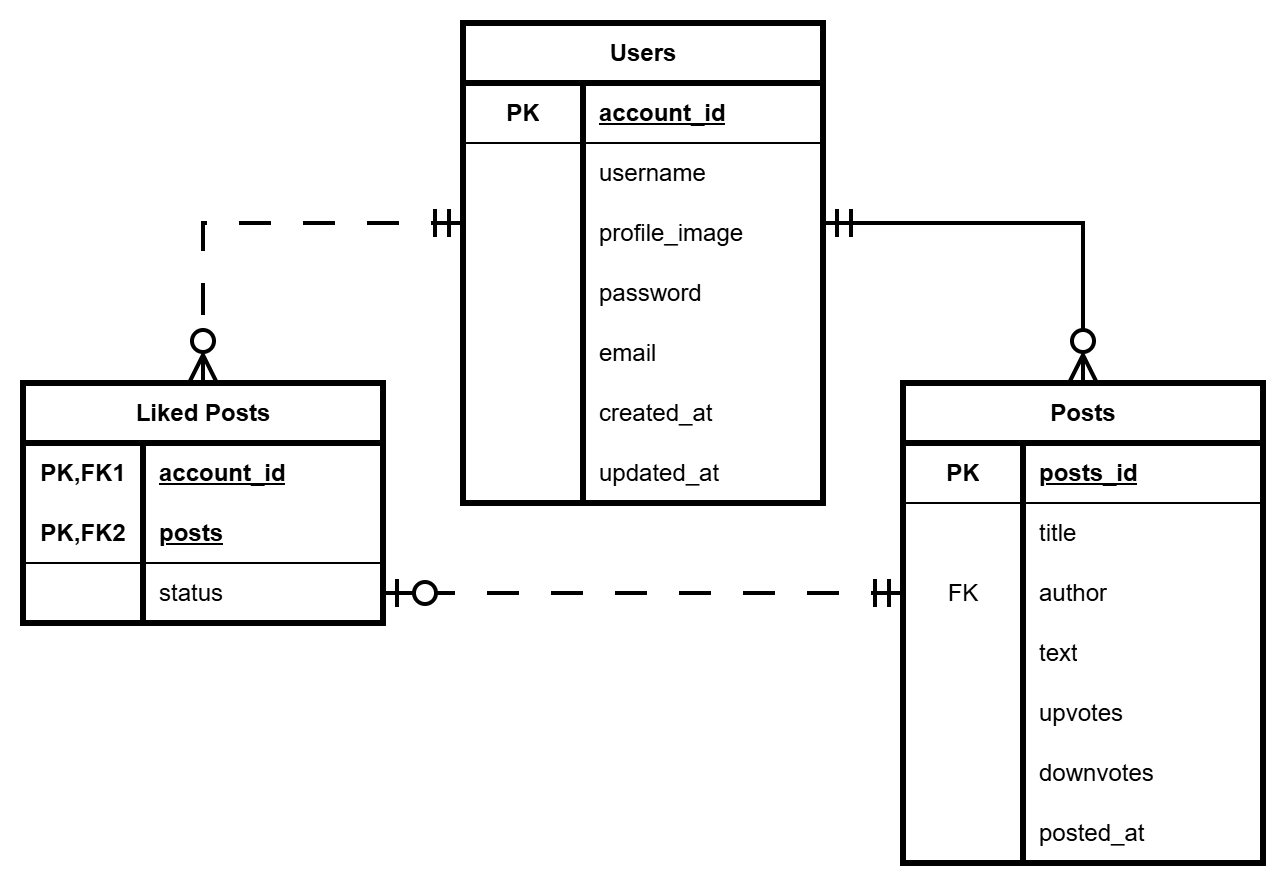

The diagram above was exported from draw.io. Its source (the exported page's mxGraphModel, read from the mxfile embedded in the PNG):
<mxGraphModel dx="1213" dy="828" grid="1" gridSize="10" guides="1" tooltips="1" connect="1" arrows="1" fold="1" page="1" pageScale="1" pageWidth="827" pageHeight="1169" math="0" shadow="0">
  <root>
    <mxCell id="0" />
    <mxCell id="1" parent="0" />
    <mxCell id="lnuOil5UIjSirVas7Svt-145" style="edgeStyle=orthogonalEdgeStyle;rounded=0;orthogonalLoop=1;jettySize=auto;html=1;entryX=0.5;entryY=0;entryDx=0;entryDy=0;endArrow=ERzeroToMany;endFill=0;startArrow=ERmandOne;startFill=0;labelBackgroundColor=none;fontColor=default;startSize=11;endSize=11;sourcePerimeterSpacing=0;strokeWidth=2;" edge="1" parent="1" source="lnuOil5UIjSirVas7Svt-69" target="lnuOil5UIjSirVas7Svt-56">
      <mxGeometry relative="1" as="geometry">
        <Array as="points">
          <mxPoint x="580" y="400" />
        </Array>
      </mxGeometry>
    </mxCell>
    <mxCell id="lnuOil5UIjSirVas7Svt-69" value="Users" style="shape=table;startSize=30;container=1;collapsible=1;childLayout=tableLayout;fixedRows=1;rowLines=0;fontStyle=1;align=center;resizeLast=1;html=1;whiteSpace=wrap;labelBackgroundColor=none;strokeWidth=3;" vertex="1" parent="1">
      <mxGeometry x="270" y="300" width="180" height="240" as="geometry" />
    </mxCell>
    <mxCell id="lnuOil5UIjSirVas7Svt-73" value="" style="shape=tableRow;horizontal=0;startSize=0;swimlaneHead=0;swimlaneBody=0;fillColor=none;collapsible=0;dropTarget=0;points=[[0,0.5],[1,0.5]];portConstraint=eastwest;top=0;left=0;right=0;bottom=1;html=1;labelBackgroundColor=none;" vertex="1" parent="lnuOil5UIjSirVas7Svt-69">
      <mxGeometry y="30" width="180" height="30" as="geometry" />
    </mxCell>
    <mxCell id="lnuOil5UIjSirVas7Svt-74" value="PK" style="shape=partialRectangle;connectable=0;fillColor=none;top=0;left=0;bottom=0;right=0;fontStyle=1;overflow=hidden;html=1;whiteSpace=wrap;labelBackgroundColor=none;" vertex="1" parent="lnuOil5UIjSirVas7Svt-73">
      <mxGeometry width="60" height="30" as="geometry">
        <mxRectangle width="60" height="30" as="alternateBounds" />
      </mxGeometry>
    </mxCell>
    <mxCell id="lnuOil5UIjSirVas7Svt-75" value="account_id" style="shape=partialRectangle;connectable=0;fillColor=none;top=0;left=0;bottom=0;right=0;align=left;spacingLeft=6;fontStyle=5;overflow=hidden;html=1;whiteSpace=wrap;labelBackgroundColor=none;" vertex="1" parent="lnuOil5UIjSirVas7Svt-73">
      <mxGeometry x="60" width="120" height="30" as="geometry">
        <mxRectangle width="120" height="30" as="alternateBounds" />
      </mxGeometry>
    </mxCell>
    <mxCell id="lnuOil5UIjSirVas7Svt-76" value="" style="shape=tableRow;horizontal=0;startSize=0;swimlaneHead=0;swimlaneBody=0;fillColor=none;collapsible=0;dropTarget=0;points=[[0,0.5],[1,0.5]];portConstraint=eastwest;top=0;left=0;right=0;bottom=0;html=1;labelBackgroundColor=none;" vertex="1" parent="lnuOil5UIjSirVas7Svt-69">
      <mxGeometry y="60" width="180" height="30" as="geometry" />
    </mxCell>
    <mxCell id="lnuOil5UIjSirVas7Svt-77" value="" style="shape=partialRectangle;connectable=0;fillColor=none;top=0;left=0;bottom=0;right=0;editable=1;overflow=hidden;html=1;whiteSpace=wrap;labelBackgroundColor=none;" vertex="1" parent="lnuOil5UIjSirVas7Svt-76">
      <mxGeometry width="60" height="30" as="geometry">
        <mxRectangle width="60" height="30" as="alternateBounds" />
      </mxGeometry>
    </mxCell>
    <mxCell id="lnuOil5UIjSirVas7Svt-78" value="username" style="shape=partialRectangle;connectable=0;fillColor=none;top=0;left=0;bottom=0;right=0;align=left;spacingLeft=6;overflow=hidden;html=1;whiteSpace=wrap;labelBackgroundColor=none;" vertex="1" parent="lnuOil5UIjSirVas7Svt-76">
      <mxGeometry x="60" width="120" height="30" as="geometry">
        <mxRectangle width="120" height="30" as="alternateBounds" />
      </mxGeometry>
    </mxCell>
    <mxCell id="lnuOil5UIjSirVas7Svt-79" value="" style="shape=tableRow;horizontal=0;startSize=0;swimlaneHead=0;swimlaneBody=0;fillColor=none;collapsible=0;dropTarget=0;points=[[0,0.5],[1,0.5]];portConstraint=eastwest;top=0;left=0;right=0;bottom=0;html=1;labelBackgroundColor=none;" vertex="1" parent="lnuOil5UIjSirVas7Svt-69">
      <mxGeometry y="90" width="180" height="30" as="geometry" />
    </mxCell>
    <mxCell id="lnuOil5UIjSirVas7Svt-80" value="" style="shape=partialRectangle;connectable=0;fillColor=none;top=0;left=0;bottom=0;right=0;editable=1;overflow=hidden;html=1;whiteSpace=wrap;labelBackgroundColor=none;" vertex="1" parent="lnuOil5UIjSirVas7Svt-79">
      <mxGeometry width="60" height="30" as="geometry">
        <mxRectangle width="60" height="30" as="alternateBounds" />
      </mxGeometry>
    </mxCell>
    <mxCell id="lnuOil5UIjSirVas7Svt-81" value="profile_image" style="shape=partialRectangle;connectable=0;fillColor=none;top=0;left=0;bottom=0;right=0;align=left;spacingLeft=6;overflow=hidden;html=1;whiteSpace=wrap;labelBackgroundColor=none;" vertex="1" parent="lnuOil5UIjSirVas7Svt-79">
      <mxGeometry x="60" width="120" height="30" as="geometry">
        <mxRectangle width="120" height="30" as="alternateBounds" />
      </mxGeometry>
    </mxCell>
    <mxCell id="lnuOil5UIjSirVas7Svt-121" value="" style="shape=tableRow;horizontal=0;startSize=0;swimlaneHead=0;swimlaneBody=0;fillColor=none;collapsible=0;dropTarget=0;points=[[0,0.5],[1,0.5]];portConstraint=eastwest;top=0;left=0;right=0;bottom=0;html=1;labelBackgroundColor=none;" vertex="1" parent="lnuOil5UIjSirVas7Svt-69">
      <mxGeometry y="120" width="180" height="30" as="geometry" />
    </mxCell>
    <mxCell id="lnuOil5UIjSirVas7Svt-122" value="" style="shape=partialRectangle;connectable=0;fillColor=none;top=0;left=0;bottom=0;right=0;editable=1;overflow=hidden;html=1;whiteSpace=wrap;labelBackgroundColor=none;" vertex="1" parent="lnuOil5UIjSirVas7Svt-121">
      <mxGeometry width="60" height="30" as="geometry">
        <mxRectangle width="60" height="30" as="alternateBounds" />
      </mxGeometry>
    </mxCell>
    <mxCell id="lnuOil5UIjSirVas7Svt-123" value="password" style="shape=partialRectangle;connectable=0;fillColor=none;top=0;left=0;bottom=0;right=0;align=left;spacingLeft=6;overflow=hidden;html=1;whiteSpace=wrap;labelBackgroundColor=none;" vertex="1" parent="lnuOil5UIjSirVas7Svt-121">
      <mxGeometry x="60" width="120" height="30" as="geometry">
        <mxRectangle width="120" height="30" as="alternateBounds" />
      </mxGeometry>
    </mxCell>
    <mxCell id="lnuOil5UIjSirVas7Svt-124" value="" style="shape=tableRow;horizontal=0;startSize=0;swimlaneHead=0;swimlaneBody=0;fillColor=none;collapsible=0;dropTarget=0;points=[[0,0.5],[1,0.5]];portConstraint=eastwest;top=0;left=0;right=0;bottom=0;html=1;labelBackgroundColor=none;" vertex="1" parent="lnuOil5UIjSirVas7Svt-69">
      <mxGeometry y="150" width="180" height="30" as="geometry" />
    </mxCell>
    <mxCell id="lnuOil5UIjSirVas7Svt-125" value="" style="shape=partialRectangle;connectable=0;fillColor=none;top=0;left=0;bottom=0;right=0;editable=1;overflow=hidden;html=1;whiteSpace=wrap;labelBackgroundColor=none;" vertex="1" parent="lnuOil5UIjSirVas7Svt-124">
      <mxGeometry width="60" height="30" as="geometry">
        <mxRectangle width="60" height="30" as="alternateBounds" />
      </mxGeometry>
    </mxCell>
    <mxCell id="lnuOil5UIjSirVas7Svt-126" value="email" style="shape=partialRectangle;connectable=0;fillColor=none;top=0;left=0;bottom=0;right=0;align=left;spacingLeft=6;overflow=hidden;html=1;whiteSpace=wrap;labelBackgroundColor=none;" vertex="1" parent="lnuOil5UIjSirVas7Svt-124">
      <mxGeometry x="60" width="120" height="30" as="geometry">
        <mxRectangle width="120" height="30" as="alternateBounds" />
      </mxGeometry>
    </mxCell>
    <mxCell id="lnuOil5UIjSirVas7Svt-127" value="" style="shape=tableRow;horizontal=0;startSize=0;swimlaneHead=0;swimlaneBody=0;fillColor=none;collapsible=0;dropTarget=0;points=[[0,0.5],[1,0.5]];portConstraint=eastwest;top=0;left=0;right=0;bottom=0;html=1;labelBackgroundColor=none;" vertex="1" parent="lnuOil5UIjSirVas7Svt-69">
      <mxGeometry y="180" width="180" height="30" as="geometry" />
    </mxCell>
    <mxCell id="lnuOil5UIjSirVas7Svt-128" value="" style="shape=partialRectangle;connectable=0;fillColor=none;top=0;left=0;bottom=0;right=0;editable=1;overflow=hidden;html=1;whiteSpace=wrap;labelBackgroundColor=none;" vertex="1" parent="lnuOil5UIjSirVas7Svt-127">
      <mxGeometry width="60" height="30" as="geometry">
        <mxRectangle width="60" height="30" as="alternateBounds" />
      </mxGeometry>
    </mxCell>
    <mxCell id="lnuOil5UIjSirVas7Svt-129" value="created_at" style="shape=partialRectangle;connectable=0;fillColor=none;top=0;left=0;bottom=0;right=0;align=left;spacingLeft=6;overflow=hidden;html=1;whiteSpace=wrap;labelBackgroundColor=none;" vertex="1" parent="lnuOil5UIjSirVas7Svt-127">
      <mxGeometry x="60" width="120" height="30" as="geometry">
        <mxRectangle width="120" height="30" as="alternateBounds" />
      </mxGeometry>
    </mxCell>
    <mxCell id="lnuOil5UIjSirVas7Svt-130" value="" style="shape=tableRow;horizontal=0;startSize=0;swimlaneHead=0;swimlaneBody=0;fillColor=none;collapsible=0;dropTarget=0;points=[[0,0.5],[1,0.5]];portConstraint=eastwest;top=0;left=0;right=0;bottom=0;html=1;labelBackgroundColor=none;" vertex="1" parent="lnuOil5UIjSirVas7Svt-69">
      <mxGeometry y="210" width="180" height="30" as="geometry" />
    </mxCell>
    <mxCell id="lnuOil5UIjSirVas7Svt-131" value="" style="shape=partialRectangle;connectable=0;fillColor=none;top=0;left=0;bottom=0;right=0;editable=1;overflow=hidden;html=1;whiteSpace=wrap;labelBackgroundColor=none;" vertex="1" parent="lnuOil5UIjSirVas7Svt-130">
      <mxGeometry width="60" height="30" as="geometry">
        <mxRectangle width="60" height="30" as="alternateBounds" />
      </mxGeometry>
    </mxCell>
    <mxCell id="lnuOil5UIjSirVas7Svt-132" value="updated_at" style="shape=partialRectangle;connectable=0;fillColor=none;top=0;left=0;bottom=0;right=0;align=left;spacingLeft=6;overflow=hidden;html=1;whiteSpace=wrap;labelBackgroundColor=none;" vertex="1" parent="lnuOil5UIjSirVas7Svt-130">
      <mxGeometry x="60" width="120" height="30" as="geometry">
        <mxRectangle width="120" height="30" as="alternateBounds" />
      </mxGeometry>
    </mxCell>
    <mxCell id="lnuOil5UIjSirVas7Svt-95" value="Liked Posts" style="shape=table;startSize=30;container=1;collapsible=1;childLayout=tableLayout;fixedRows=1;rowLines=0;fontStyle=1;align=center;resizeLast=1;html=1;whiteSpace=wrap;labelBackgroundColor=none;strokeWidth=3;" vertex="1" parent="1">
      <mxGeometry x="50" y="480" width="180" height="120" as="geometry" />
    </mxCell>
    <mxCell id="lnuOil5UIjSirVas7Svt-96" value="" style="shape=tableRow;horizontal=0;startSize=0;swimlaneHead=0;swimlaneBody=0;fillColor=none;collapsible=0;dropTarget=0;points=[[0,0.5],[1,0.5]];portConstraint=eastwest;top=0;left=0;right=0;bottom=0;html=1;labelBackgroundColor=none;" vertex="1" parent="lnuOil5UIjSirVas7Svt-95">
      <mxGeometry y="30" width="180" height="30" as="geometry" />
    </mxCell>
    <mxCell id="lnuOil5UIjSirVas7Svt-97" value="PK,FK1" style="shape=partialRectangle;connectable=0;fillColor=none;top=0;left=0;bottom=0;right=0;fontStyle=1;overflow=hidden;html=1;whiteSpace=wrap;labelBackgroundColor=none;" vertex="1" parent="lnuOil5UIjSirVas7Svt-96">
      <mxGeometry width="60" height="30" as="geometry">
        <mxRectangle width="60" height="30" as="alternateBounds" />
      </mxGeometry>
    </mxCell>
    <mxCell id="lnuOil5UIjSirVas7Svt-98" value="account_id" style="shape=partialRectangle;connectable=0;fillColor=none;top=0;left=0;bottom=0;right=0;align=left;spacingLeft=6;fontStyle=5;overflow=hidden;html=1;whiteSpace=wrap;labelBackgroundColor=none;" vertex="1" parent="lnuOil5UIjSirVas7Svt-96">
      <mxGeometry x="60" width="120" height="30" as="geometry">
        <mxRectangle width="120" height="30" as="alternateBounds" />
      </mxGeometry>
    </mxCell>
    <mxCell id="lnuOil5UIjSirVas7Svt-99" value="" style="shape=tableRow;horizontal=0;startSize=0;swimlaneHead=0;swimlaneBody=0;fillColor=none;collapsible=0;dropTarget=0;points=[[0,0.5],[1,0.5]];portConstraint=eastwest;top=0;left=0;right=0;bottom=1;html=1;labelBackgroundColor=none;" vertex="1" parent="lnuOil5UIjSirVas7Svt-95">
      <mxGeometry y="60" width="180" height="30" as="geometry" />
    </mxCell>
    <mxCell id="lnuOil5UIjSirVas7Svt-100" value="PK,FK2" style="shape=partialRectangle;connectable=0;fillColor=none;top=0;left=0;bottom=0;right=0;fontStyle=1;overflow=hidden;html=1;whiteSpace=wrap;labelBackgroundColor=none;" vertex="1" parent="lnuOil5UIjSirVas7Svt-99">
      <mxGeometry width="60" height="30" as="geometry">
        <mxRectangle width="60" height="30" as="alternateBounds" />
      </mxGeometry>
    </mxCell>
    <mxCell id="lnuOil5UIjSirVas7Svt-101" value="posts" style="shape=partialRectangle;connectable=0;fillColor=none;top=0;left=0;bottom=0;right=0;align=left;spacingLeft=6;fontStyle=5;overflow=hidden;html=1;whiteSpace=wrap;labelBackgroundColor=none;" vertex="1" parent="lnuOil5UIjSirVas7Svt-99">
      <mxGeometry x="60" width="120" height="30" as="geometry">
        <mxRectangle width="120" height="30" as="alternateBounds" />
      </mxGeometry>
    </mxCell>
    <mxCell id="lnuOil5UIjSirVas7Svt-102" value="" style="shape=tableRow;horizontal=0;startSize=0;swimlaneHead=0;swimlaneBody=0;fillColor=none;collapsible=0;dropTarget=0;points=[[0,0.5],[1,0.5]];portConstraint=eastwest;top=0;left=0;right=0;bottom=0;html=1;labelBackgroundColor=none;" vertex="1" parent="lnuOil5UIjSirVas7Svt-95">
      <mxGeometry y="90" width="180" height="30" as="geometry" />
    </mxCell>
    <mxCell id="lnuOil5UIjSirVas7Svt-103" value="" style="shape=partialRectangle;connectable=0;fillColor=none;top=0;left=0;bottom=0;right=0;editable=1;overflow=hidden;html=1;whiteSpace=wrap;labelBackgroundColor=none;" vertex="1" parent="lnuOil5UIjSirVas7Svt-102">
      <mxGeometry width="60" height="30" as="geometry">
        <mxRectangle width="60" height="30" as="alternateBounds" />
      </mxGeometry>
    </mxCell>
    <mxCell id="lnuOil5UIjSirVas7Svt-104" value="status" style="shape=partialRectangle;connectable=0;fillColor=none;top=0;left=0;bottom=0;right=0;align=left;spacingLeft=6;overflow=hidden;html=1;whiteSpace=wrap;labelBackgroundColor=none;" vertex="1" parent="lnuOil5UIjSirVas7Svt-102">
      <mxGeometry x="60" width="120" height="30" as="geometry">
        <mxRectangle width="120" height="30" as="alternateBounds" />
      </mxGeometry>
    </mxCell>
    <mxCell id="lnuOil5UIjSirVas7Svt-56" value="Posts" style="shape=table;startSize=30;container=1;collapsible=1;childLayout=tableLayout;fixedRows=1;rowLines=0;fontStyle=1;align=center;resizeLast=1;html=1;whiteSpace=wrap;labelBackgroundColor=none;strokeWidth=3;" vertex="1" parent="1">
      <mxGeometry x="490" y="480" width="180" height="240" as="geometry" />
    </mxCell>
    <mxCell id="lnuOil5UIjSirVas7Svt-60" value="" style="shape=tableRow;horizontal=0;startSize=0;swimlaneHead=0;swimlaneBody=0;fillColor=none;collapsible=0;dropTarget=0;points=[[0,0.5],[1,0.5]];portConstraint=eastwest;top=0;left=0;right=0;bottom=1;html=1;labelBackgroundColor=none;" vertex="1" parent="lnuOil5UIjSirVas7Svt-56">
      <mxGeometry y="30" width="180" height="30" as="geometry" />
    </mxCell>
    <mxCell id="lnuOil5UIjSirVas7Svt-61" value="PK" style="shape=partialRectangle;connectable=0;fillColor=none;top=0;left=0;bottom=0;right=0;fontStyle=1;overflow=hidden;html=1;whiteSpace=wrap;labelBackgroundColor=none;" vertex="1" parent="lnuOil5UIjSirVas7Svt-60">
      <mxGeometry width="60" height="30" as="geometry">
        <mxRectangle width="60" height="30" as="alternateBounds" />
      </mxGeometry>
    </mxCell>
    <mxCell id="lnuOil5UIjSirVas7Svt-62" value="posts_id" style="shape=partialRectangle;connectable=0;fillColor=none;top=0;left=0;bottom=0;right=0;align=left;spacingLeft=6;fontStyle=5;overflow=hidden;html=1;whiteSpace=wrap;labelBackgroundColor=none;" vertex="1" parent="lnuOil5UIjSirVas7Svt-60">
      <mxGeometry x="60" width="120" height="30" as="geometry">
        <mxRectangle width="120" height="30" as="alternateBounds" />
      </mxGeometry>
    </mxCell>
    <mxCell id="lnuOil5UIjSirVas7Svt-63" value="" style="shape=tableRow;horizontal=0;startSize=0;swimlaneHead=0;swimlaneBody=0;fillColor=none;collapsible=0;dropTarget=0;points=[[0,0.5],[1,0.5]];portConstraint=eastwest;top=0;left=0;right=0;bottom=0;html=1;labelBackgroundColor=none;" vertex="1" parent="lnuOil5UIjSirVas7Svt-56">
      <mxGeometry y="60" width="180" height="30" as="geometry" />
    </mxCell>
    <mxCell id="lnuOil5UIjSirVas7Svt-64" value="" style="shape=partialRectangle;connectable=0;fillColor=none;top=0;left=0;bottom=0;right=0;editable=1;overflow=hidden;html=1;whiteSpace=wrap;labelBackgroundColor=none;" vertex="1" parent="lnuOil5UIjSirVas7Svt-63">
      <mxGeometry width="60" height="30" as="geometry">
        <mxRectangle width="60" height="30" as="alternateBounds" />
      </mxGeometry>
    </mxCell>
    <mxCell id="lnuOil5UIjSirVas7Svt-65" value="title" style="shape=partialRectangle;connectable=0;fillColor=none;top=0;left=0;bottom=0;right=0;align=left;spacingLeft=6;overflow=hidden;html=1;whiteSpace=wrap;labelBackgroundColor=none;" vertex="1" parent="lnuOil5UIjSirVas7Svt-63">
      <mxGeometry x="60" width="120" height="30" as="geometry">
        <mxRectangle width="120" height="30" as="alternateBounds" />
      </mxGeometry>
    </mxCell>
    <mxCell id="lnuOil5UIjSirVas7Svt-139" value="" style="shape=tableRow;horizontal=0;startSize=0;swimlaneHead=0;swimlaneBody=0;fillColor=none;collapsible=0;dropTarget=0;points=[[0,0.5],[1,0.5]];portConstraint=eastwest;top=0;left=0;right=0;bottom=0;html=1;labelBackgroundColor=none;" vertex="1" parent="lnuOil5UIjSirVas7Svt-56">
      <mxGeometry y="90" width="180" height="30" as="geometry" />
    </mxCell>
    <mxCell id="lnuOil5UIjSirVas7Svt-140" value="FK" style="shape=partialRectangle;connectable=0;fillColor=none;top=0;left=0;bottom=0;right=0;editable=1;overflow=hidden;html=1;whiteSpace=wrap;labelBackgroundColor=none;" vertex="1" parent="lnuOil5UIjSirVas7Svt-139">
      <mxGeometry width="60" height="30" as="geometry">
        <mxRectangle width="60" height="30" as="alternateBounds" />
      </mxGeometry>
    </mxCell>
    <mxCell id="lnuOil5UIjSirVas7Svt-141" value="author" style="shape=partialRectangle;connectable=0;fillColor=none;top=0;left=0;bottom=0;right=0;align=left;spacingLeft=6;overflow=hidden;html=1;whiteSpace=wrap;labelBackgroundColor=none;" vertex="1" parent="lnuOil5UIjSirVas7Svt-139">
      <mxGeometry x="60" width="120" height="30" as="geometry">
        <mxRectangle width="120" height="30" as="alternateBounds" />
      </mxGeometry>
    </mxCell>
    <mxCell id="lnuOil5UIjSirVas7Svt-66" value="" style="shape=tableRow;horizontal=0;startSize=0;swimlaneHead=0;swimlaneBody=0;fillColor=none;collapsible=0;dropTarget=0;points=[[0,0.5],[1,0.5]];portConstraint=eastwest;top=0;left=0;right=0;bottom=0;html=1;labelBackgroundColor=none;" vertex="1" parent="lnuOil5UIjSirVas7Svt-56">
      <mxGeometry y="120" width="180" height="30" as="geometry" />
    </mxCell>
    <mxCell id="lnuOil5UIjSirVas7Svt-67" value="" style="shape=partialRectangle;connectable=0;fillColor=none;top=0;left=0;bottom=0;right=0;editable=1;overflow=hidden;html=1;whiteSpace=wrap;labelBackgroundColor=none;" vertex="1" parent="lnuOil5UIjSirVas7Svt-66">
      <mxGeometry width="60" height="30" as="geometry">
        <mxRectangle width="60" height="30" as="alternateBounds" />
      </mxGeometry>
    </mxCell>
    <mxCell id="lnuOil5UIjSirVas7Svt-68" value="text" style="shape=partialRectangle;connectable=0;fillColor=none;top=0;left=0;bottom=0;right=0;align=left;spacingLeft=6;overflow=hidden;html=1;whiteSpace=wrap;labelBackgroundColor=none;" vertex="1" parent="lnuOil5UIjSirVas7Svt-66">
      <mxGeometry x="60" width="120" height="30" as="geometry">
        <mxRectangle width="120" height="30" as="alternateBounds" />
      </mxGeometry>
    </mxCell>
    <mxCell id="lnuOil5UIjSirVas7Svt-133" value="" style="shape=tableRow;horizontal=0;startSize=0;swimlaneHead=0;swimlaneBody=0;fillColor=none;collapsible=0;dropTarget=0;points=[[0,0.5],[1,0.5]];portConstraint=eastwest;top=0;left=0;right=0;bottom=0;html=1;labelBackgroundColor=none;" vertex="1" parent="lnuOil5UIjSirVas7Svt-56">
      <mxGeometry y="150" width="180" height="30" as="geometry" />
    </mxCell>
    <mxCell id="lnuOil5UIjSirVas7Svt-134" value="" style="shape=partialRectangle;connectable=0;fillColor=none;top=0;left=0;bottom=0;right=0;editable=1;overflow=hidden;html=1;whiteSpace=wrap;labelBackgroundColor=none;" vertex="1" parent="lnuOil5UIjSirVas7Svt-133">
      <mxGeometry width="60" height="30" as="geometry">
        <mxRectangle width="60" height="30" as="alternateBounds" />
      </mxGeometry>
    </mxCell>
    <mxCell id="lnuOil5UIjSirVas7Svt-135" value="upvotes" style="shape=partialRectangle;connectable=0;fillColor=none;top=0;left=0;bottom=0;right=0;align=left;spacingLeft=6;overflow=hidden;html=1;whiteSpace=wrap;labelBackgroundColor=none;" vertex="1" parent="lnuOil5UIjSirVas7Svt-133">
      <mxGeometry x="60" width="120" height="30" as="geometry">
        <mxRectangle width="120" height="30" as="alternateBounds" />
      </mxGeometry>
    </mxCell>
    <mxCell id="lnuOil5UIjSirVas7Svt-136" value="" style="shape=tableRow;horizontal=0;startSize=0;swimlaneHead=0;swimlaneBody=0;fillColor=none;collapsible=0;dropTarget=0;points=[[0,0.5],[1,0.5]];portConstraint=eastwest;top=0;left=0;right=0;bottom=0;html=1;labelBackgroundColor=none;" vertex="1" parent="lnuOil5UIjSirVas7Svt-56">
      <mxGeometry y="180" width="180" height="30" as="geometry" />
    </mxCell>
    <mxCell id="lnuOil5UIjSirVas7Svt-137" value="" style="shape=partialRectangle;connectable=0;fillColor=none;top=0;left=0;bottom=0;right=0;editable=1;overflow=hidden;html=1;whiteSpace=wrap;labelBackgroundColor=none;" vertex="1" parent="lnuOil5UIjSirVas7Svt-136">
      <mxGeometry width="60" height="30" as="geometry">
        <mxRectangle width="60" height="30" as="alternateBounds" />
      </mxGeometry>
    </mxCell>
    <mxCell id="lnuOil5UIjSirVas7Svt-138" value="downvotes" style="shape=partialRectangle;connectable=0;fillColor=none;top=0;left=0;bottom=0;right=0;align=left;spacingLeft=6;overflow=hidden;html=1;whiteSpace=wrap;labelBackgroundColor=none;" vertex="1" parent="lnuOil5UIjSirVas7Svt-136">
      <mxGeometry x="60" width="120" height="30" as="geometry">
        <mxRectangle width="120" height="30" as="alternateBounds" />
      </mxGeometry>
    </mxCell>
    <mxCell id="lnuOil5UIjSirVas7Svt-142" value="" style="shape=tableRow;horizontal=0;startSize=0;swimlaneHead=0;swimlaneBody=0;fillColor=none;collapsible=0;dropTarget=0;points=[[0,0.5],[1,0.5]];portConstraint=eastwest;top=0;left=0;right=0;bottom=0;html=1;labelBackgroundColor=none;" vertex="1" parent="lnuOil5UIjSirVas7Svt-56">
      <mxGeometry y="210" width="180" height="30" as="geometry" />
    </mxCell>
    <mxCell id="lnuOil5UIjSirVas7Svt-143" value="" style="shape=partialRectangle;connectable=0;fillColor=none;top=0;left=0;bottom=0;right=0;editable=1;overflow=hidden;html=1;whiteSpace=wrap;labelBackgroundColor=none;" vertex="1" parent="lnuOil5UIjSirVas7Svt-142">
      <mxGeometry width="60" height="30" as="geometry">
        <mxRectangle width="60" height="30" as="alternateBounds" />
      </mxGeometry>
    </mxCell>
    <mxCell id="lnuOil5UIjSirVas7Svt-144" value="posted_at" style="shape=partialRectangle;connectable=0;fillColor=none;top=0;left=0;bottom=0;right=0;align=left;spacingLeft=6;overflow=hidden;html=1;whiteSpace=wrap;labelBackgroundColor=none;" vertex="1" parent="lnuOil5UIjSirVas7Svt-142">
      <mxGeometry x="60" width="120" height="30" as="geometry">
        <mxRectangle width="120" height="30" as="alternateBounds" />
      </mxGeometry>
    </mxCell>
    <mxCell id="lnuOil5UIjSirVas7Svt-146" style="edgeStyle=orthogonalEdgeStyle;rounded=0;orthogonalLoop=1;jettySize=auto;html=1;entryX=0.5;entryY=0;entryDx=0;entryDy=0;endArrow=ERzeroToMany;endFill=0;startArrow=ERmandOne;startFill=0;dashed=1;dashPattern=8 8;labelBackgroundColor=none;fontColor=default;startSize=11;endSize=11;sourcePerimeterSpacing=0;strokeWidth=2;" edge="1" parent="1" source="lnuOil5UIjSirVas7Svt-79" target="lnuOil5UIjSirVas7Svt-95">
      <mxGeometry relative="1" as="geometry">
        <Array as="points">
          <mxPoint x="140" y="400" />
        </Array>
      </mxGeometry>
    </mxCell>
    <mxCell id="lnuOil5UIjSirVas7Svt-148" style="edgeStyle=orthogonalEdgeStyle;rounded=0;orthogonalLoop=1;jettySize=auto;html=1;entryX=1;entryY=0.5;entryDx=0;entryDy=0;endArrow=ERzeroToOne;endFill=0;startArrow=ERmandOne;startFill=0;dashed=1;dashPattern=8 8;labelBackgroundColor=none;fontColor=default;startSize=11;endSize=11;sourcePerimeterSpacing=0;strokeWidth=2;" edge="1" parent="1" source="lnuOil5UIjSirVas7Svt-139" target="lnuOil5UIjSirVas7Svt-102">
      <mxGeometry relative="1" as="geometry" />
    </mxCell>
  </root>
</mxGraphModel>